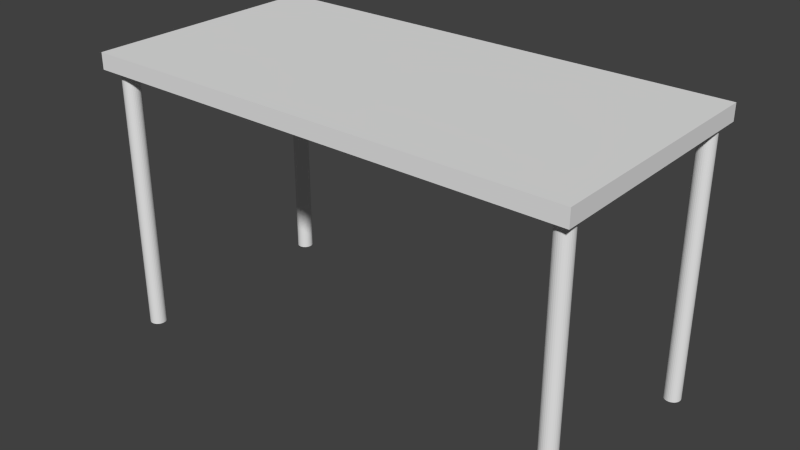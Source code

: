# Source: desk1.blend  (saved by Blender 2.76.0; exported with 4.5.12 LTS)
import bpy
from mathutils import Matrix  # noqa: F401  (used for matrix-valued properties, if any)

bpy.ops.wm.read_factory_settings(use_empty=True)
scene = bpy.context.scene
scene.name = 'Scene'

# ---- collections
col_collection_1 = bpy.data.collections.new('Collection 1'); scene.collection.children.link(col_collection_1)

# ---- world
world_world = bpy.data.worlds.new('World'); scene.world = world_world
world_world.color = (0.05088, 0.05088, 0.05088)
world_world.use_sun_shadow = False
world_world.sun_shadow_jitter_overblur = 0.0
world_world.cycles.sampling_method = 'MANUAL'
world_world.cycles.sample_map_resolution = 256

# ---- meshes
me_cylinder_001 = bpy.data.meshes.new('Cylinder.001')
me_cylinder_001.from_pydata([(0.0, 0.02, -0.33), (0.0, 0.02, 0.33), (0.003902, 0.01962, -0.33), (0.003902, 0.01962, 0.33), (0.007654, 0.01848, -0.33), (0.007654, 0.01848, 0.33), (0.01111, 0.01663, -0.33), (0.01111, 0.01663, 0.33), (0.01414, 0.01414, -0.33), (0.01414, 0.01414, 0.33), (0.01663, 0.01111, -0.33), (0.01663, 0.01111, 0.33), (0.01848, 0.007654, -0.33), (0.01848, 0.007654, 0.33), (0.01962, 0.003902, -0.33), (0.01962, 0.003902, 0.33), (0.02, 1.51e-09, -0.33), (0.02, 1.51e-09, 0.33), (0.01962, -0.003902, -0.33), (0.01962, -0.003902, 0.33), (0.01848, -0.007654, -0.33), (0.01848, -0.007654, 0.33), (0.01663, -0.01111, -0.33), (0.01663, -0.01111, 0.33), (0.01414, -0.01414, -0.33), (0.01414, -0.01414, 0.33), (0.01111, -0.01663, -0.33), (0.01111, -0.01663, 0.33), (0.007654, -0.01848, -0.33), (0.007654, -0.01848, 0.33), (0.003902, -0.01962, -0.33), (0.003902, -0.01962, 0.33), (-6.517e-09, -0.02, -0.33), (-6.517e-09, -0.02, 0.33), (-0.003902, -0.01962, -0.33), (-0.003902, -0.01962, 0.33), (-0.007654, -0.01848, -0.33), (-0.007654, -0.01848, 0.33), (-0.01111, -0.01663, -0.33), (-0.01111, -0.01663, 0.33), (-0.01414, -0.01414, -0.33), (-0.01414, -0.01414, 0.33), (-0.01663, -0.01111, -0.33), (-0.01663, -0.01111, 0.33), (-0.01848, -0.007654, -0.33), (-0.01848, -0.007654, 0.33), (-0.01962, -0.003902, -0.33), (-0.01962, -0.003902, 0.33), (-0.02, 1.931e-08, -0.33), (-0.02, 1.931e-08, 0.33), (-0.01962, 0.003902, -0.33), (-0.01962, 0.003902, 0.33), (-0.01848, 0.007654, -0.33), (-0.01848, 0.007654, 0.33), (-0.01663, 0.01111, -0.33), (-0.01663, 0.01111, 0.33), (-0.01414, 0.01414, -0.33), (-0.01414, 0.01414, 0.33), (-0.01111, 0.01663, -0.33), (-0.01111, 0.01663, 0.33), (-0.007654, 0.01848, -0.33), (-0.007654, 0.01848, 0.33), (-0.003902, 0.01962, -0.33), (-0.003902, 0.01962, 0.33)], [], [(0, 1, 3, 2), (2, 3, 5, 4), (4, 5, 7, 6), (6, 7, 9, 8), (8, 9, 11, 10), (10, 11, 13, 12), (12, 13, 15, 14), (14, 15, 17, 16), (16, 17, 19, 18), (18, 19, 21, 20), (20, 21, 23, 22), (22, 23, 25, 24), (24, 25, 27, 26), (26, 27, 29, 28), (28, 29, 31, 30), (30, 31, 33, 32), (32, 33, 35, 34), (34, 35, 37, 36), (36, 37, 39, 38), (38, 39, 41, 40), (40, 41, 43, 42), (42, 43, 45, 44), (44, 45, 47, 46), (46, 47, 49, 48), (48, 49, 51, 50), (50, 51, 53, 52), (52, 53, 55, 54), (54, 55, 57, 56), (56, 57, 59, 58), (58, 59, 61, 60), (3, 1, 63, 61, 59, 57, 55, 53, 51, 49, 47, 45, 43, 41, 39, 37, 35, 33, 31, 29, 27, 25, 23, 21, 19, 17, 15, 13, 11, 9, 7, 5), (62, 63, 1, 0), (60, 61, 63, 62), (0, 2, 4, 6, 8, 10, 12, 14, 16, 18, 20, 22, 24, 26, 28, 30, 32, 34, 36, 38, 40, 42, 44, 46, 48, 50, 52, 54, 56, 58, 60, 62)])
me_cylinder_001.use_remesh_preserve_volume = False
me_cylinder_001.use_remesh_preserve_attributes = False
me_cylinder_001.use_mirror_vertex_groups = False
me_cylinder_001.update()
me_cube_001 = bpy.data.meshes.new('Cube.001')
me_cube_001.from_pydata([(-0.5, -0.02, -0.3), (-0.5, -0.02, 0.3), (-0.5, 0.02, -0.3), (-0.5, 0.02, 0.3), (0.5, -0.02, -0.3), (0.5, -0.02, 0.3), (0.5, 0.02, -0.3), (0.5, 0.02, 0.3)], [], [(1, 3, 2, 0), (3, 7, 6, 2), (7, 5, 4, 6), (5, 1, 0, 4), (0, 2, 6, 4), (5, 7, 3, 1)])
me_cube_001.use_remesh_preserve_volume = False
me_cube_001.use_remesh_preserve_attributes = False
me_cube_001.use_mirror_vertex_groups = False
me_cube_001.update()

# ---- objects
ob_desk_legs = bpy.data.objects.new('Desk Legs', me_cylinder_001)
ob_desk_top = bpy.data.objects.new('Desk Top', me_cube_001)

# ---- transforms, parenting, visibility, modifiers, constraints
ob_desk_legs.location = (0.5677, -0.2583, -0.1006)
ob_desk_legs.lineart.crease_threshold = 0.0
_m = ob_desk_legs.modifiers.new('Array', 'ARRAY')
_m.use_constant_offset = True
_m.constant_offset_displace = (-1.13, 0.0, 0.0)
_m.use_relative_offset = False
_m = ob_desk_legs.modifiers.new('Array.001', 'ARRAY')
_m.use_constant_offset = True
_m.constant_offset_displace = (0.0, 0.52, 0.0)
_m.use_relative_offset = False
ob_desk_top.location = (0.0, 0.0, 0.2417)
ob_desk_top.rotation_euler = (1.571, 0.0, 0.0)
ob_desk_top.scale = (1.2, 1.0, 1.0)
ob_desk_top.lock_scale = (True, True, True)
ob_desk_top.lineart.crease_threshold = 0.0

# ---- collection membership
col_collection_1.objects.link(ob_desk_legs)
col_collection_1.objects.link(ob_desk_top)

# ---- scene / render settings (as saved in the file)
scene.frame_start = 1; scene.frame_end = 250; scene.frame_set(1)
scene.render.engine = 'BLENDER_EEVEE_NEXT'
scene.render.resolution_percentage = 50
scene.render.dither_intensity = 0.0
scene.cycles.use_denoising = False
scene.cycles.samples = 10
scene.cycles.sampling_pattern = 'TABULATED_SOBOL'
scene.cycles.light_sampling_threshold = 0.0
scene.cycles.use_adaptive_sampling = False
scene.cycles.use_light_tree = False
scene.cycles.blur_glossy = 0.0
scene.cycles.pixel_filter_type = 'GAUSSIAN'
scene.cycles.sample_clamp_indirect = 0.0
scene.view_settings.view_transform = 'Standard'
bpy.context.view_layer.update()

# ---- added for rendering (the .blend has no active camera and no usable light): camera, sun
cam_auto = bpy.data.cameras.new('AutoCamera')
cam_auto.lens = 50.0
cam_auto.sensor_width = 36.0
cam_auto.clip_end = 1000.0
ob_auto_camera = bpy.data.objects.new('AutoCamera', cam_auto)
scene.collection.objects.link(ob_auto_camera)
ob_auto_camera.location = (1.39685, -1.67622, 1.03299)
ob_auto_camera.rotation_euler = (1.09748, -7.21219e-08, 0.694738)
scene.camera = ob_auto_camera
light_auto_sun = bpy.data.lights.new('AutoSun', 'SUN')
light_auto_sun.energy = 3.0
light_auto_sun.angle = 0.0523599
ob_auto_sun = bpy.data.objects.new('AutoSun', light_auto_sun)
scene.collection.objects.link(ob_auto_sun)
ob_auto_sun.rotation_euler = (0.872665, 0.174533, 0.523599)
bpy.context.view_layer.update()
